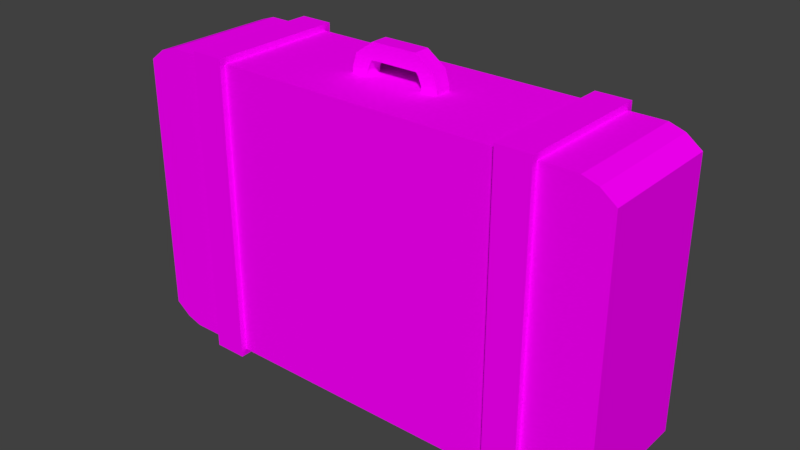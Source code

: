 # Source: suitCase.blend  (saved by Blender 2.79.0; exported with 4.5.12 LTS)
import bpy
from mathutils import Matrix  # noqa: F401  (used for matrix-valued properties, if any)

bpy.ops.wm.read_factory_settings(use_empty=True)
scene = bpy.context.scene
scene.name = 'Scene'

# ---- collections
col_collection_1 = bpy.data.collections.new('Collection 1'); scene.collection.children.link(col_collection_1)

# ---- images (referenced by path relative to the original .blend; pixels are not part of the script)
import os
ASSET_DIR = os.environ.get("B2B_ASSET_DIR", "")  # directory of the original .blend (textures are referenced by path, not embedded)
HERE = os.path.dirname(os.path.abspath(__file__))  # packed textures are extracted next to this script under _unpacked/

def load_image(name, relpath, width, height, colorspace="sRGB"):
    """Load a texture the original file referenced (path relative to the .blend, or extracted next to this script)."""
    p = next((c for c in (os.path.join(HERE, relpath), os.path.join(ASSET_DIR, relpath)) if relpath and os.path.exists(c)), "")
    if p:
        img = bpy.data.images.load(p, check_existing=True)
        img.name = name
    else:  # same state as the original file: an image datablock whose file is absent (Cycles renders it pink)
        img = bpy.data.images.new(name, width, height)
        img.source = "FILE"
        img.filepath = "//" + (relpath or name)
    img.colorspace_settings.name = colorspace
    return img
img_suitcase = load_image('suitCase', 'suitCase.png', 1024, 1024, 'sRGB')

# ---- materials (node trees are filled in below, after node groups)
mat_suitcase = bpy.data.materials.new('suitCase')
mat_suitcase.alpha_threshold = 0.0
mat_suitcase.roughness = 0.5

# ---- material node trees
mat_suitcase.use_nodes = True; mat_suitcase.node_tree.nodes.clear()
_N = mat_suitcase.node_tree.nodes; _L = mat_suitcase.node_tree.links
n0 = _N.new('ShaderNodeOutputMaterial'); n0.name = 'Material Output'; n0.location = (300, 300)
n1 = _N.new('ShaderNodeBsdfDiffuse'); n1.name = 'Diffuse BSDF'; n1.location = (10, 300)
n2 = _N.new('ShaderNodeTexImage'); n2.name = 'Image Texture'; n2.location = (0, 0)
n2.width = 140
n2.image = img_suitcase
n3 = _N.new('ShaderNodeTexImage'); n3.name = 'Image Texture.001'; n3.location = (-180, 300)
n3.width = 140
n3.image = img_suitcase
_L.new(n1.outputs[0], n0.inputs[0])
_L.new(n3.outputs[0], n1.inputs[0])
n0.is_active_output = True

# ---- world
world_world = bpy.data.worlds.new('World'); scene.world = world_world
world_world.color = (0.05088, 0.05088, 0.05088)
world_world.use_sun_shadow = False
world_world.sun_shadow_jitter_overblur = 0.0
world_world.cycles.sampling_method = 'MANUAL'

# ---- meshes
me_cube_001 = bpy.data.meshes.new('Cube.001')
me_cube_001.from_pydata([(-0.3642, 0.2295, 1.406), (-0.3642, 1.174, 1.406), (-0.3642, 0.2295, -0.6805), (-0.3642, 1.174, -0.6805), (-0.1353, 1.174, -0.6805), (-0.1353, 0.2295, 1.406), (-0.1353, 0.2295, -0.6805), (-0.1353, 1.174, 1.406), (-0.7111, 0.2691, 1.329), (-0.7111, 1.128, -0.6031), (-0.7111, 0.2691, -0.6031), (-0.7111, 1.128, 1.329), (-0.6077, 0.2691, 1.363), (-0.6077, 1.128, -0.6373), (-0.6077, 0.2691, -0.6373), (-0.6077, 1.128, 1.363), (-0.3642, 0.2691, 1.363), (-0.3642, 1.128, 1.363), (-0.3642, 0.2691, -0.6373), (-0.3642, 1.128, -0.6373), (-0.1353, 1.128, -0.6373), (-0.1353, 0.2691, 1.363), (-0.1353, 0.2691, -0.6373), (-0.1353, 1.128, 1.363), (-0.8144, 0.2691, -0.5245), (-0.8144, 0.2691, 1.25), (-0.8144, 1.128, -0.5245), (-0.8144, 1.128, 1.25), (2.511, 1.128, 1.25), (2.511, 1.128, -0.5245), (2.511, 0.2691, 1.25), (2.511, 0.2691, -0.5245), (1.832, 1.128, 1.363), (1.832, 0.2691, -0.6373), (1.832, 0.2691, 1.363), (1.832, 1.128, -0.6373), (2.061, 1.128, -0.6373), (2.061, 0.2691, -0.6373), (2.061, 1.128, 1.363), (2.061, 0.2691, 1.363), (2.304, 1.128, 1.363), (2.304, 0.2691, -0.6373), (2.304, 1.128, -0.6373), (2.304, 0.2691, 1.363), (2.407, 1.128, 1.329), (2.407, 0.2691, -0.6031), (2.407, 1.128, -0.6031), (2.407, 0.2691, 1.329), (1.832, 1.174, 1.406), (1.832, 0.2295, -0.6805), (1.832, 0.2295, 1.406), (1.832, 1.174, -0.6805), (2.061, 1.174, -0.6805), (2.061, 0.2295, -0.6805), (2.061, 1.174, 1.406), (2.061, 0.2295, 1.406), (0.8482, 0.2691, 1.363), (0.6901, 0.6458, 1.468), (0.6961, 0.6458, 1.579), (0.6961, 0.7574, 1.579), (0.6901, 0.7574, 1.468), (0.5408, 0.7574, 1.396), (0.5408, 0.6458, 1.396), (0.6524, 0.6458, 1.396), (0.6524, 0.7574, 1.396), (0.6746, 0.7574, 1.449), (0.6746, 0.6458, 1.449), (0.5707, 0.6458, 1.49), (0.5707, 0.7574, 1.49), (1.008, 0.6458, 1.468), (1.002, 0.6458, 1.579), (1.002, 0.7574, 1.579), (1.008, 0.7574, 1.468), (1.157, 0.7574, 1.396), (1.157, 0.6458, 1.396), (1.045, 0.6458, 1.396), (1.045, 0.7574, 1.396), (1.023, 0.7574, 1.449), (1.023, 0.6458, 1.449), (1.127, 0.6458, 1.49), (1.127, 0.7574, 1.49), (0.6524, 0.6458, 1.363), (0.5408, 0.6458, 1.363), (0.6524, 0.7574, 1.363), (0.5408, 0.7574, 1.363), (1.157, 0.6458, 1.363), (1.045, 0.7574, 1.363), (1.045, 0.6458, 1.363), (1.157, 0.7574, 1.363), (0.8482, 1.128, 1.363)], [], [(13, 9, 11, 15), (39, 43, 40, 38), (2, 3, 4, 6), (4, 3, 1, 7), (5, 21, 23, 7), (6, 5, 0, 2), (10, 14, 12, 8), (27, 25, 8, 11), (11, 8, 12, 15), (16, 17, 15, 12), (18, 16, 12, 14), (20, 35, 33, 22), (24, 10, 8, 25), (5, 7, 1, 0), (9, 26, 27, 11), (19, 13, 15, 17), (9, 10, 24, 26), (26, 24, 25, 27), (18, 14, 13, 19), (29, 28, 30, 31), (46, 29, 31, 45), (46, 44, 28, 29), (32, 34, 50, 48), (36, 38, 40, 42), (37, 41, 43, 39), (45, 47, 43, 41), (44, 40, 43, 47), (28, 44, 47, 30), (31, 30, 47, 45), (42, 46, 45, 41), (42, 40, 44, 46), (51, 48, 54, 52), (49, 51, 52, 53), (13, 14, 10, 9), (38, 54, 55, 39), (34, 32, 88, 85), (36, 52, 54, 38), (51, 35, 32, 48), (50, 34, 33, 49), (16, 0, 1, 17), (19, 17, 1, 3), (4, 7, 23, 20), (5, 6, 22, 21), (22, 6, 4, 20), (35, 89, 32), (56, 22, 33), (56, 21, 22), (0, 16, 18, 2), (39, 55, 53, 37), (57, 69, 70, 58), (63, 64, 65, 66), (66, 65, 60, 57), (64, 61, 68, 65), (67, 66, 57, 58), (61, 62, 67, 68), (62, 63, 66, 67), (68, 67, 58, 59), (65, 68, 59, 60), (60, 72, 69, 57), (75, 78, 77, 76), (78, 69, 72, 77), (76, 77, 80, 73), (79, 70, 69, 78), (73, 80, 79, 74), (74, 79, 78, 75), (80, 71, 70, 79), (77, 72, 71, 80), (58, 70, 71, 59), (59, 71, 72, 60), (88, 86, 76, 73), (86, 87, 75, 76), (83, 84, 61, 64), (84, 82, 62, 61), (81, 83, 64, 63), (85, 88, 73, 74), (34, 56, 33), (82, 81, 63, 62), (87, 85, 74, 75), (81, 82, 21, 56), (56, 34, 85, 87), (81, 56, 87), (20, 23, 89), (35, 20, 89), (32, 89, 86, 88), (83, 89, 23, 84), (89, 83, 86), (83, 81, 87, 86), (19, 3, 2, 18), (33, 35, 51, 49), (55, 50, 49, 53), (48, 50, 55, 54), (53, 52, 36, 37), (41, 37, 36, 42), (23, 21, 82, 84)])
_uv = me_cube_001.uv_layers.new(name='UVMap')
_uv.uv.foreach_set('vector', [0.1195, 0.7552, 0.1289, 0.7669, 0.1313, 0.9238, 0.1219, 0.937, 0.2569, 0.9656, 0.2266, 0.933, 0.1223, 0.9366, 0.09208, 0.9789, 1.958e-05, 0.6558, 1.958e-05, 0.5, 0.03778, 0.5, 0.03778, 0.6558, 0.03778, 0.5, 1.958e-05, 0.5, 1.971e-05, 0.1558, 0.03778, 0.1558, 0.213, 0.3308, 0.2245, 0.3416, 0.2216, 0.5728, 0.2098, 0.585, 0.03778, 0.6558, 0.03778, 1.0, 1.943e-05, 1.0, 1.958e-05, 0.6558, 0.2128, 0.7635, 0.222, 0.7504, 0.2262, 0.933, 0.2166, 0.9211, 0.1404, 0.9099, 0.2081, 0.9092, 0.2166, 0.9211, 0.1313, 0.9238, 0.1313, 0.9238, 0.2166, 0.9211, 0.2262, 0.933, 0.1219, 0.937, 0.2564, 0.9653, 0.09141, 0.9796, 0.1219, 0.937, 0.2262, 0.933, 0.2472, 0.7184, 0.2564, 0.9653, 0.2262, 0.933, 0.222, 0.7504, 0.5113, 0.02731, 0.5139, 0.2327, 0.4242, 0.2339, 0.4216, 0.02845, 0.2038, 0.7773, 0.2128, 0.7635, 0.2166, 0.9211, 0.2081, 0.9092, 0.03778, 1.943e-05, 0.03778, 0.1558, 1.971e-05, 0.1558, 1.974e-05, 1.943e-05, 0.1289, 0.7669, 0.1373, 0.7785, 0.1404, 0.9099, 0.1313, 0.9238, 0.09141, 0.7183, 0.1195, 0.7552, 0.1219, 0.937, 0.09141, 0.9796, 0.1289, 0.7669, 0.2128, 0.7635, 0.2038, 0.7773, 0.1373, 0.7785, 0.2913, 0.7218, 0.4024, 0.7218, 0.4024, 0.9514, 0.2913, 0.9514, 0.2472, 0.7184, 0.222, 0.7504, 0.1195, 0.7552, 0.09141, 0.7183, 0.5417, 0.7194, 0.5417, 0.949, 0.4306, 0.949, 0.4306, 0.7194, 0.1288, 0.7664, 0.1372, 0.7781, 0.2039, 0.7774, 0.2128, 0.7637, 0.1288, 0.7664, 0.1316, 0.9235, 0.1407, 0.9097, 0.1372, 0.7781, 0.2193, 0.3433, 0.2164, 0.5744, 0.2046, 0.5849, 0.2079, 0.3307, 0.09208, 0.7242, 0.09208, 0.9789, 0.1223, 0.9366, 0.1194, 0.7546, 0.2477, 0.7118, 0.222, 0.7508, 0.2266, 0.933, 0.2569, 0.9656, 0.2128, 0.7637, 0.217, 0.921, 0.2266, 0.933, 0.222, 0.7508, 0.1316, 0.9235, 0.1223, 0.9366, 0.2266, 0.933, 0.217, 0.921, 0.1407, 0.9097, 0.1316, 0.9235, 0.217, 0.921, 0.2084, 0.9091, 0.2039, 0.7774, 0.2084, 0.9091, 0.217, 0.921, 0.2128, 0.7637, 0.1194, 0.7546, 0.1288, 0.7664, 0.2128, 0.7637, 0.222, 0.7508, 0.1194, 0.7546, 0.1223, 0.9366, 0.1316, 0.9235, 0.1288, 0.7664, 1.967e-05, 0.5, 1.983e-05, 0.1558, 0.03778, 0.1558, 0.03778, 0.5, 1.961e-05, 0.6558, 1.967e-05, 0.5, 0.03778, 0.5, 0.03778, 0.6558, 0.1195, 0.7552, 0.222, 0.7504, 0.2128, 0.7635, 0.1289, 0.7669, 0.2112, 0.5709, 0.1994, 0.5831, 0.2026, 0.3289, 0.2141, 0.3398, 0.8125, 0.2289, 0.7228, 0.2301, 0.7606, 0.1591, 0.7723, 0.159, 0.7493, 0.5777, 0.7608, 0.5902, 0.1994, 0.5831, 0.2112, 0.5709, 0.7692, 0.3379, 0.7574, 0.3501, 0.2193, 0.3433, 0.2079, 0.3307, 0.2046, 0.5849, 0.2163, 0.5744, 0.7545, 0.5812, 0.766, 0.592, 0.7603, 0.3461, 0.7718, 0.3353, 0.7745, 0.5895, 0.7628, 0.5772, 0.2246, 0.5829, 0.7628, 0.5772, 0.7745, 0.5895, 0.2131, 0.5954, 0.7712, 0.5921, 0.2098, 0.585, 0.2216, 0.5728, 0.7598, 0.5796, 0.213, 0.3308, 0.7744, 0.3379, 0.7627, 0.3484, 0.2245, 0.3416, 0.7627, 0.3484, 0.7744, 0.3379, 0.7712, 0.5921, 0.7598, 0.5796, 0.5139, 0.2327, 0.7215, 0.1274, 0.7228, 0.2301, 0.2141, 0.1338, 0.4216, 0.02845, 0.4242, 0.2339, 0.2141, 0.1338, 0.2127, 0.03111, 0.4216, 0.02845, 0.7719, 0.3353, 0.7604, 0.3461, 0.2222, 0.3518, 0.2105, 0.3412, 0.2141, 0.3398, 0.2026, 0.3289, 0.764, 0.336, 0.7523, 0.3466, 0.6846, 0.9043, 0.8819, 0.9016, 0.8524, 0.9609, 0.7122, 0.9582, 0.6359, 0.8959, 0.6396, 0.8341, 0.674, 0.8322, 0.6698, 0.9032, 0.6698, 0.9032, 0.674, 0.8322, 0.6891, 0.8331, 0.6846, 0.9043, 0.6396, 0.8341, 0.6186, 0.7835, 0.6568, 0.7763, 0.674, 0.8322, 0.6458, 0.9593, 0.6698, 0.9032, 0.6846, 0.9043, 0.7122, 0.9582, 0.6186, 0.7835, 0.609, 0.7355, 0.6534, 0.7293, 0.6568, 0.7763, 0.6053, 0.946, 0.6359, 0.8959, 0.6698, 0.9032, 0.6458, 0.9593, 0.6568, 0.7763, 0.6534, 0.7293, 0.7193, 0.7274, 0.7192, 0.7743, 0.674, 0.8322, 0.6568, 0.7763, 0.7192, 0.7743, 0.6891, 0.8331, 0.6891, 0.8331, 0.8815, 0.8307, 0.8819, 0.9016, 0.6846, 0.9043, 0.9316, 0.8949, 0.8972, 0.901, 0.896, 0.8304, 0.9294, 0.8334, 0.8972, 0.901, 0.8819, 0.9016, 0.8815, 0.8307, 0.896, 0.8304, 0.9294, 0.8334, 0.896, 0.8304, 0.913, 0.7773, 0.9507, 0.7837, 0.9215, 0.9586, 0.8524, 0.9609, 0.8819, 0.9016, 0.8972, 0.901, 0.9507, 0.7837, 0.913, 0.7773, 0.9154, 0.7306, 0.9596, 0.7359, 0.9613, 0.9441, 0.9215, 0.9586, 0.8972, 0.901, 0.9316, 0.8949, 0.913, 0.7773, 0.8519, 0.7785, 0.8507, 0.7299, 0.9154, 0.7306, 0.896, 0.8304, 0.8815, 0.8307, 0.8519, 0.7785, 0.913, 0.7773, 0.7193, 0.7274, 0.8507, 0.7299, 0.8519, 0.7785, 0.7192, 0.7743, 0.7192, 0.7743, 0.8519, 0.7785, 0.8815, 0.8307, 0.6891, 0.8331, 0.965, 0.7877, 0.9466, 0.8365, 0.9294, 0.8334, 0.9507, 0.7837, 0.9466, 0.8365, 0.9482, 0.8902, 0.9316, 0.8949, 0.9294, 0.8334, 0.6229, 0.8366, 0.6047, 0.7878, 0.6186, 0.7835, 0.6396, 0.8341, 0.6047, 0.7878, 0.5938, 0.7387, 0.609, 0.7355, 0.6186, 0.7835, 0.6188, 0.8905, 0.6229, 0.8366, 0.6396, 0.8341, 0.6359, 0.8959, 0.9743, 0.7386, 0.965, 0.7877, 0.9507, 0.7837, 0.9596, 0.7359, 0.2154, 0.2365, 0.2141, 0.1338, 0.4242, 0.2339, 0.5912, 0.9378, 0.6188, 0.8905, 0.6359, 0.8959, 0.6053, 0.946, 0.9482, 0.8902, 0.9743, 0.9364, 0.9613, 0.9441, 0.9316, 0.8949, 0.7716, 0.1063, 0.7714, 0.09461, 0.8099, 0.02351, 0.8112, 0.1262, 0.8112, 0.1262, 0.8125, 0.2289, 0.7723, 0.159, 0.7721, 0.1473, 0.7716, 0.1063, 0.8112, 0.1262, 0.7721, 0.1473, 0.5113, 0.02731, 0.7202, 0.02465, 0.7215, 0.1274, 0.5139, 0.2327, 0.5113, 0.02731, 0.7215, 0.1274, 0.7228, 0.2301, 0.7215, 0.1274, 0.7605, 0.1475, 0.7606, 0.1591, 0.7599, 0.1064, 0.7215, 0.1274, 0.7202, 0.02465, 0.7598, 0.09476, 0.7215, 0.1274, 0.7599, 0.1064, 0.7605, 0.1475, 0.7599, 0.1064, 0.7716, 0.1063, 0.7721, 0.1473, 0.7605, 0.1475, 0.2246, 0.5829, 0.2131, 0.5954, 0.2105, 0.3412, 0.2222, 0.3518, 0.7545, 0.5812, 0.7574, 0.3501, 0.7692, 0.3379, 0.766, 0.592, 0.03778, 1.0, 1.943e-05, 1.0, 1.961e-05, 0.6558, 0.03778, 0.6558, 1.983e-05, 0.1558, 2e-05, 1.943e-05, 0.03778, 1.951e-05, 0.03778, 0.1558, 0.764, 0.336, 0.7608, 0.5902, 0.7493, 0.5777, 0.7523, 0.3466, 0.222, 0.7508, 0.2477, 0.7118, 0.09208, 0.7242, 0.1194, 0.7546, 0.7202, 0.02465, 0.8099, 0.02351, 0.7714, 0.09461, 0.7598, 0.09476])
me_cube_001.materials.append(mat_suitcase)
me_cube_001.use_remesh_preserve_volume = False
me_cube_001.use_remesh_preserve_attributes = False
me_cube_001.use_mirror_vertex_groups = False
me_cube_001.use_paint_bone_selection = False
me_cube_001.use_paint_mask = True
me_cube_001.update()

# ---- objects
ob_cube = bpy.data.objects.new('Cube', me_cube_001)

# ---- transforms, parenting, visibility, modifiers, constraints
ob_cube.location = (0.0, -0.5119, 0.7212)
ob_cube.lineart.crease_threshold = 0.0

# ---- collection membership
col_collection_1.objects.link(ob_cube)

# ---- scene / render settings (as saved in the file)
scene.frame_start = 1; scene.frame_end = 250; scene.frame_set(1)
scene.render.engine = 'CYCLES'
scene.render.resolution_percentage = 50
scene.render.dither_intensity = 0.0
scene.cycles.use_denoising = False
scene.cycles.samples = 128
scene.cycles.sampling_pattern = 'TABULATED_SOBOL'
scene.cycles.use_adaptive_sampling = False
scene.cycles.use_light_tree = False
scene.cycles.blur_glossy = 0.0
scene.cycles.sample_clamp_indirect = 0.0
scene.view_settings.view_transform = 'Standard'
bpy.context.view_layer.update()

# ---- added for rendering (the .blend has no active camera and no usable light): camera, sun
cam_auto = bpy.data.cameras.new('AutoCamera')
cam_auto.lens = 50.0
cam_auto.sensor_width = 36.0
cam_auto.clip_end = 1000.0
ob_auto_camera = bpy.data.objects.new('AutoCamera', cam_auto)
scene.collection.objects.link(ob_auto_camera)
ob_auto_camera.location = (4.66916, -4.39534, 4.22743)
ob_auto_camera.rotation_euler = (1.09748, -7.21219e-08, 0.694738)
scene.camera = ob_auto_camera
light_auto_sun = bpy.data.lights.new('AutoSun', 'SUN')
light_auto_sun.energy = 3.0
light_auto_sun.angle = 0.0523599
ob_auto_sun = bpy.data.objects.new('AutoSun', light_auto_sun)
scene.collection.objects.link(ob_auto_sun)
ob_auto_sun.rotation_euler = (0.872665, 0.174533, 0.523599)
bpy.context.view_layer.update()
